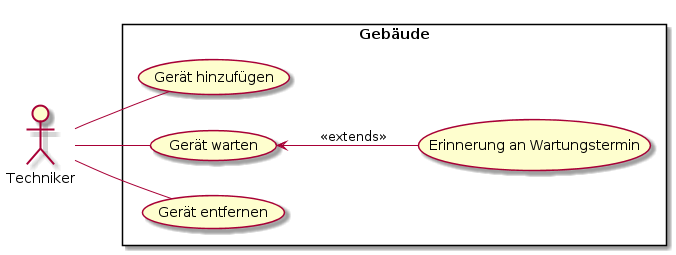

The diagram above was rendered by PlantUML. Its source (embedded in the PNG):
@startuml

left to right direction
actor "Techniker" as bt

rectangle Gebäude {
  usecase "Gerät hinzufügen" as UC1
  usecase "Gerät warten" as UC2
  usecase "Gerät entfernen" as UC3
  usecase "Erinnerung an Wartungstermin" as UC4
}

bt -- UC1
bt -- UC2
bt -- UC3

UC2 <-- UC4 : <<extends>>
@enduml